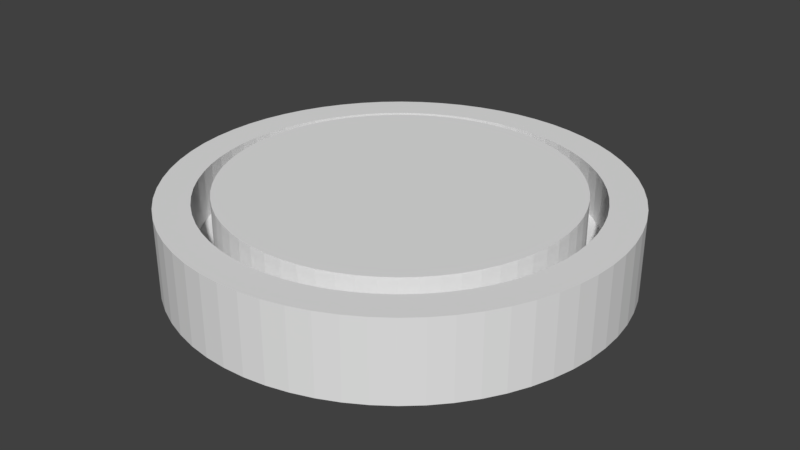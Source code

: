 # Source: BoardPart1.blend  (saved by Blender 2.79.0; exported with 4.5.12 LTS)
import bpy
from mathutils import Matrix  # noqa: F401  (used for matrix-valued properties, if any)

bpy.ops.wm.read_factory_settings(use_empty=True)
scene = bpy.context.scene
scene.name = 'Scene'

# ---- collections
col_collection_1 = bpy.data.collections.new('Collection 1'); scene.collection.children.link(col_collection_1)

# ---- world
world_world = bpy.data.worlds.new('World'); scene.world = world_world
world_world.color = (0.05088, 0.05088, 0.05088)
world_world.use_sun_shadow = False
world_world.sun_shadow_jitter_overblur = 0.0
world_world.cycles.sampling_method = 'MANUAL'

# ---- meshes
me_cylinder = bpy.data.meshes.new('Cylinder')
me_cylinder.from_pydata([(7.975e-08, 1.523, -0.2781), (7.975e-08, 1.523, 0.2658), (0.1493, 1.516, -0.2781), (0.1493, 1.516, 0.2658), (0.2971, 1.494, -0.2781), (0.2971, 1.494, 0.2658), (0.4421, 1.457, -0.2781), (0.4421, 1.457, 0.2658), (0.5828, 1.407, -0.2781), (0.5828, 1.407, 0.2658), (0.7179, 1.343, -0.2781), (0.7179, 1.343, 0.2658), (0.8461, 1.266, -0.2781), (0.8461, 1.266, 0.2658), (0.9661, 1.177, -0.2781), (0.9661, 1.177, 0.2658), (1.077, 1.077, -0.2781), (1.077, 1.077, 0.2658), (1.177, 0.9661, -0.2781), (1.177, 0.9661, 0.2658), (1.266, 0.8461, -0.2781), (1.266, 0.8461, 0.2658), (1.343, 0.7179, -0.2781), (1.343, 0.7179, 0.2658), (1.407, 0.5828, -0.2781), (1.407, 0.5828, 0.2658), (1.457, 0.4421, -0.2781), (1.457, 0.4421, 0.2658), (1.494, 0.2971, -0.2781), (1.494, 0.2971, 0.2658), (1.516, 0.1493, -0.2781), (1.516, 0.1493, 0.2658), (1.523, -2.171e-07, -0.2781), (1.523, -2.171e-07, 0.2658), (1.516, -0.1493, -0.2781), (1.516, -0.1493, 0.2658), (1.494, -0.2971, -0.2781), (1.494, -0.2971, 0.2658), (1.457, -0.4421, -0.2781), (1.457, -0.4421, 0.2658), (1.407, -0.5828, -0.2781), (1.407, -0.5828, 0.2658), (1.343, -0.7179, -0.2781), (1.343, -0.7179, 0.2658), (1.266, -0.8461, -0.2781), (1.266, -0.8461, 0.2658), (1.177, -0.9661, -0.2781), (1.177, -0.9661, 0.2658), (1.077, -1.077, -0.2781), (1.077, -1.077, 0.2658), (0.9661, -1.177, -0.2781), (0.9661, -1.177, 0.2658), (0.8461, -1.266, -0.2781), (0.8461, -1.266, 0.2658), (0.7179, -1.343, -0.2781), (0.7179, -1.343, 0.2658), (0.5828, -1.407, -0.2781), (0.5828, -1.407, 0.2658), (0.4421, -1.457, -0.2781), (0.4421, -1.457, 0.2658), (0.2971, -1.494, -0.2781), (0.2971, -1.494, 0.2658), (0.1493, -1.516, -0.2781), (0.1493, -1.516, 0.2658), (-1.143e-06, -1.523, -0.2781), (-1.143e-06, -1.523, 0.2658), (-0.1493, -1.516, -0.2781), (-0.1493, -1.516, 0.2658), (-0.2971, -1.494, -0.2781), (-0.2971, -1.494, 0.2658), (-0.4421, -1.457, -0.2781), (-0.4421, -1.457, 0.2658), (-0.5828, -1.407, -0.2781), (-0.5828, -1.407, 0.2658), (-0.7179, -1.343, -0.2781), (-0.7179, -1.343, 0.2658), (-0.8461, -1.266, -0.2781), (-0.8461, -1.266, 0.2658), (-0.9661, -1.177, -0.2781), (-0.9661, -1.177, 0.2658), (-1.077, -1.077, -0.2781), (-1.077, -1.077, 0.2658), (-1.177, -0.9661, -0.2781), (-1.177, -0.9661, 0.2658), (-1.266, -0.8461, -0.2781), (-1.266, -0.8461, 0.2658), (-1.343, -0.7179, -0.2781), (-1.343, -0.7179, 0.2658), (-1.407, -0.5828, -0.2781), (-1.407, -0.5828, 0.2658), (-1.457, -0.4421, -0.2781), (-1.457, -0.4421, 0.2658), (-1.494, -0.2971, -0.2781), (-1.494, -0.2971, 0.2658), (-1.516, -0.1493, -0.2781), (-1.516, -0.1493, 0.2658), (-1.523, -6.77e-07, -0.2781), (-1.523, -6.77e-07, 0.2658), (-1.516, 0.1493, -0.2781), (-1.516, 0.1493, 0.2658), (-1.494, 0.2971, -0.2781), (-1.494, 0.2971, 0.2658), (-1.457, 0.4421, -0.2781), (-1.457, 0.4421, 0.2658), (-1.407, 0.5828, -0.2781), (-1.407, 0.5828, 0.2658), (-1.343, 0.7179, -0.2781), (-1.343, 0.7179, 0.2658), (-1.266, 0.8461, -0.2781), (-1.266, 0.8461, 0.2658), (-1.177, 0.9661, -0.2781), (-1.177, 0.9661, 0.2658), (-1.077, 1.077, -0.2781), (-1.077, 1.077, 0.2658), (-0.9661, 1.177, -0.2781), (-0.9661, 1.177, 0.2658), (-0.8461, 1.266, -0.2781), (-0.8461, 1.266, 0.2658), (-0.7179, 1.343, -0.2781), (-0.7179, 1.343, 0.2658), (-0.5828, 1.407, -0.2781), (-0.5828, 1.407, 0.2658), (-0.4421, 1.457, -0.2781), (-0.4421, 1.457, 0.2658), (-0.2971, 1.494, -0.2781), (-0.2971, 1.494, 0.2658), (-0.1493, 1.516, -0.2781), (-0.1493, 1.516, 0.2658), (-9.14e-08, 1.292, 0.2658), (0.1266, 1.286, 0.2658), (0.2521, 1.267, 0.2658), (0.3751, 1.236, 0.2658), (0.4944, 1.194, 0.2658), (0.6091, 1.139, 0.2658), (0.7178, 1.074, 0.2658), (0.8197, 0.9988, 0.2658), (0.9136, 0.9136, 0.2658), (0.9988, 0.8197, 0.2658), (1.074, 0.7178, 0.2658), (1.139, 0.6091, 0.2658), (1.194, 0.4944, 0.2658), (1.236, 0.3751, 0.2658), (1.267, 0.2521, 0.2658), (1.286, 0.1266, 0.2658), (1.292, -2.338e-07, 0.2658), (1.286, -0.1266, 0.2658), (1.267, -0.2521, 0.2658), (1.236, -0.3751, 0.2658), (1.194, -0.4944, 0.2658), (1.139, -0.6091, 0.2658), (1.074, -0.7178, 0.2658), (0.9988, -0.8197, 0.2658), (0.9136, -0.9136, 0.2658), (0.8197, -0.9988, 0.2658), (0.7178, -1.074, 0.2658), (0.6091, -1.139, 0.2658), (0.4944, -1.194, 0.2658), (0.3751, -1.236, 0.2658), (0.2521, -1.267, 0.2658), (0.1266, -1.286, 0.2658), (-1.128e-06, -1.292, 0.2658), (-0.1266, -1.286, 0.2658), (-0.2521, -1.267, 0.2658), (-0.3751, -1.236, 0.2658), (-0.4944, -1.194, 0.2658), (-0.6091, -1.139, 0.2658), (-0.7178, -1.074, 0.2658), (-0.8197, -0.9988, 0.2658), (-0.9136, -0.9136, 0.2658), (-0.9988, -0.8197, 0.2658), (-1.074, -0.7178, 0.2658), (-1.139, -0.6091, 0.2658), (-1.194, -0.4944, 0.2658), (-1.236, -0.3751, 0.2658), (-1.267, -0.2521, 0.2658), (-1.286, -0.1266, 0.2658), (-1.292, -6.24e-07, 0.2658), (-1.286, 0.1266, 0.2658), (-1.267, 0.2521, 0.2658), (-1.236, 0.3751, 0.2658), (-1.194, 0.4944, 0.2658), (-1.139, 0.6091, 0.2658), (-1.074, 0.7178, 0.2658), (-0.9988, 0.8197, 0.2658), (-0.9136, 0.9136, 0.2658), (-0.8197, 0.9988, 0.2658), (-0.7178, 1.074, 0.2658), (-0.6091, 1.139, 0.2658), (-0.4944, 1.194, 0.2658), (-0.3751, 1.236, 0.2658), (-0.2521, 1.267, 0.2658), (-0.1266, 1.286, 0.2658), (-9.14e-08, 1.292, -0.06457), (0.1266, 1.286, -0.06457), (0.2521, 1.267, -0.06457), (0.3751, 1.236, -0.06457), (0.4944, 1.194, -0.06457), (0.6091, 1.139, -0.06457), (0.7178, 1.074, -0.06457), (0.8197, 0.9988, -0.06457), (0.9136, 0.9136, -0.06457), (0.9988, 0.8197, -0.06457), (1.074, 0.7178, -0.06457), (1.139, 0.6091, -0.06457), (1.194, 0.4944, -0.06457), (1.236, 0.3751, -0.06457), (1.267, 0.2521, -0.06457), (1.286, 0.1266, -0.06457), (1.292, -2.338e-07, -0.06457), (1.286, -0.1266, -0.06457), (1.267, -0.2521, -0.06457), (1.236, -0.3751, -0.06457), (1.194, -0.4944, -0.06457), (1.139, -0.6091, -0.06457), (1.074, -0.7178, -0.06457), (0.9988, -0.8197, -0.06457), (0.9136, -0.9136, -0.06457), (0.8197, -0.9988, -0.06457), (0.7178, -1.074, -0.06457), (0.6091, -1.139, -0.06457), (0.4944, -1.194, -0.06457), (0.3751, -1.236, -0.06457), (0.2521, -1.267, -0.06457), (0.1266, -1.286, -0.06457), (-1.128e-06, -1.292, -0.06457), (-0.1266, -1.286, -0.06457), (-0.2521, -1.267, -0.06457), (-0.3751, -1.236, -0.06457), (-0.4944, -1.194, -0.06457), (-0.6091, -1.139, -0.06457), (-0.7178, -1.074, -0.06457), (-0.8197, -0.9988, -0.06457), (-0.9136, -0.9136, -0.06457), (-0.9988, -0.8197, -0.06457), (-1.074, -0.7178, -0.06457), (-1.139, -0.6091, -0.06457), (-1.194, -0.4944, -0.06457), (-1.236, -0.3751, -0.06457), (-1.267, -0.2521, -0.06457), (-1.286, -0.1266, -0.06457), (-1.292, -6.24e-07, -0.06457), (-1.286, 0.1266, -0.06457), (-1.267, 0.2521, -0.06457), (-1.236, 0.3751, -0.06457), (-1.194, 0.4944, -0.06457), (-1.139, 0.6091, -0.06457), (-1.074, 0.7178, -0.06457), (-0.9988, 0.8197, -0.06457), (-0.9136, 0.9136, -0.06457), (-0.8197, 0.9988, -0.06457), (-0.7178, 1.074, -0.06457), (-0.6091, 1.139, -0.06457), (-0.4944, 1.194, -0.06457), (-0.3751, 1.236, -0.06457), (-0.2521, 1.267, -0.06457), (-0.1266, 1.286, -0.06457), (-1.642e-07, 1.172, -0.06457), (0.1149, 1.166, -0.06457), (0.2287, 1.15, -0.06457), (0.3402, 1.122, -0.06457), (0.4485, 1.083, -0.06457), (0.5525, 1.034, -0.06457), (0.6512, 0.9746, -0.06457), (0.7436, 0.906, -0.06457), (0.8288, 0.8288, -0.06457), (0.906, 0.7436, -0.06457), (0.9746, 0.6512, -0.06457), (1.034, 0.5525, -0.06457), (1.083, 0.4485, -0.06457), (1.122, 0.3402, -0.06457), (1.15, 0.2287, -0.06457), (1.166, 0.1149, -0.06457), (1.172, -2.405e-07, -0.06457), (1.166, -0.1149, -0.06457), (1.15, -0.2287, -0.06457), (1.122, -0.3402, -0.06457), (1.083, -0.4485, -0.06457), (1.034, -0.5525, -0.06457), (0.9746, -0.6512, -0.06457), (0.906, -0.7436, -0.06457), (0.8288, -0.8288, -0.06457), (0.7436, -0.906, -0.06457), (0.6512, -0.9746, -0.06457), (0.5525, -1.034, -0.06457), (0.4485, -1.083, -0.06457), (0.3402, -1.122, -0.06457), (0.2287, -1.15, -0.06457), (0.1149, -1.166, -0.06457), (-1.105e-06, -1.172, -0.06457), (-0.1149, -1.166, -0.06457), (-0.2287, -1.15, -0.06457), (-0.3402, -1.122, -0.06457), (-0.4485, -1.083, -0.06457), (-0.5525, -1.034, -0.06457), (-0.6512, -0.9746, -0.06457), (-0.7436, -0.906, -0.06457), (-0.8288, -0.8288, -0.06457), (-0.906, -0.7436, -0.06457), (-0.9746, -0.6512, -0.06457), (-1.034, -0.5525, -0.06457), (-1.083, -0.4485, -0.06457), (-1.122, -0.3402, -0.06457), (-1.15, -0.2287, -0.06457), (-1.166, -0.1149, -0.06457), (-1.172, -5.944e-07, -0.06457), (-1.166, 0.1149, -0.06457), (-1.15, 0.2287, -0.06457), (-1.122, 0.3402, -0.06457), (-1.083, 0.4485, -0.06457), (-1.034, 0.5525, -0.06457), (-0.9746, 0.6512, -0.06457), (-0.906, 0.7436, -0.06457), (-0.8288, 0.8288, -0.06457), (-0.7436, 0.906, -0.06457), (-0.6512, 0.9746, -0.06457), (-0.5525, 1.034, -0.06457), (-0.4485, 1.083, -0.06457), (-0.3402, 1.122, -0.06457), (-0.2287, 1.15, -0.06457), (-0.1149, 1.166, -0.06457), (-1.642e-07, 1.172, 0.299), (0.1149, 1.166, 0.299), (0.2287, 1.15, 0.299), (0.3402, 1.122, 0.299), (0.4485, 1.083, 0.299), (0.5525, 1.034, 0.299), (0.6512, 0.9746, 0.299), (0.7436, 0.906, 0.299), (0.8288, 0.8288, 0.299), (0.906, 0.7436, 0.299), (0.9746, 0.6512, 0.299), (1.034, 0.5525, 0.299), (1.083, 0.4485, 0.299), (1.122, 0.3402, 0.299), (1.15, 0.2287, 0.299), (1.166, 0.1149, 0.299), (1.172, -2.405e-07, 0.299), (1.166, -0.1149, 0.299), (1.15, -0.2287, 0.299), (1.122, -0.3402, 0.299), (1.083, -0.4485, 0.299), (1.034, -0.5525, 0.299), (0.9746, -0.6512, 0.299), (0.906, -0.7436, 0.299), (0.8288, -0.8288, 0.299), (0.7436, -0.906, 0.299), (0.6512, -0.9746, 0.299), (0.5525, -1.034, 0.299), (0.4485, -1.083, 0.299), (0.3402, -1.122, 0.299), (0.2287, -1.15, 0.299), (0.1149, -1.166, 0.299), (-1.105e-06, -1.172, 0.299), (-0.1149, -1.166, 0.299), (-0.2287, -1.15, 0.299), (-0.3402, -1.122, 0.299), (-0.4485, -1.083, 0.299), (-0.5525, -1.034, 0.299), (-0.6512, -0.9746, 0.299), (-0.7436, -0.906, 0.299), (-0.8288, -0.8288, 0.299), (-0.906, -0.7436, 0.299), (-0.9746, -0.6512, 0.299), (-1.034, -0.5525, 0.299), (-1.083, -0.4485, 0.299), (-1.122, -0.3402, 0.299), (-1.15, -0.2287, 0.299), (-1.166, -0.1149, 0.299), (-1.172, -5.944e-07, 0.299), (-1.166, 0.1149, 0.299), (-1.15, 0.2287, 0.299), (-1.122, 0.3402, 0.299), (-1.083, 0.4485, 0.299), (-1.034, 0.5525, 0.299), (-0.9746, 0.6512, 0.299), (-0.906, 0.7436, 0.299), (-0.8288, 0.8288, 0.299), (-0.7436, 0.906, 0.299), (-0.6512, 0.9746, 0.299), (-0.5525, 1.034, 0.299), (-0.4485, 1.083, 0.299), (-0.3402, 1.122, 0.299), (-0.2287, 1.15, 0.299), (-0.1149, 1.166, 0.299)], [], [(0, 1, 3, 2), (2, 3, 5, 4), (4, 5, 7, 6), (6, 7, 9, 8), (8, 9, 11, 10), (10, 11, 13, 12), (12, 13, 15, 14), (14, 15, 17, 16), (16, 17, 19, 18), (18, 19, 21, 20), (20, 21, 23, 22), (22, 23, 25, 24), (24, 25, 27, 26), (26, 27, 29, 28), (28, 29, 31, 30), (30, 31, 33, 32), (32, 33, 35, 34), (34, 35, 37, 36), (36, 37, 39, 38), (38, 39, 41, 40), (40, 41, 43, 42), (42, 43, 45, 44), (44, 45, 47, 46), (46, 47, 49, 48), (48, 49, 51, 50), (50, 51, 53, 52), (52, 53, 55, 54), (54, 55, 57, 56), (56, 57, 59, 58), (58, 59, 61, 60), (60, 61, 63, 62), (62, 63, 65, 64), (64, 65, 67, 66), (66, 67, 69, 68), (68, 69, 71, 70), (70, 71, 73, 72), (72, 73, 75, 74), (74, 75, 77, 76), (76, 77, 79, 78), (78, 79, 81, 80), (80, 81, 83, 82), (82, 83, 85, 84), (84, 85, 87, 86), (86, 87, 89, 88), (88, 89, 91, 90), (90, 91, 93, 92), (92, 93, 95, 94), (94, 95, 97, 96), (96, 97, 99, 98), (98, 99, 101, 100), (100, 101, 103, 102), (102, 103, 105, 104), (104, 105, 107, 106), (106, 107, 109, 108), (108, 109, 111, 110), (110, 111, 113, 112), (112, 113, 115, 114), (114, 115, 117, 116), (116, 117, 119, 118), (118, 119, 121, 120), (120, 121, 123, 122), (122, 123, 125, 124), (124, 125, 127, 126), (126, 127, 1, 0), (0, 2, 4, 6, 8, 10, 12, 14, 16, 18, 20, 22, 24, 26, 28, 30, 32, 34, 36, 38, 40, 42, 44, 46, 48, 50, 52, 54, 56, 58, 60, 62, 64, 66, 68, 70, 72, 74, 76, 78, 80, 82, 84, 86, 88, 90, 92, 94, 96, 98, 100, 102, 104, 106, 108, 110, 112, 114, 116, 118, 120, 122, 124, 126), (45, 43, 149, 150), (115, 113, 184, 185), (63, 61, 158, 159), (11, 9, 132, 133), (81, 79, 167, 168), (29, 27, 141, 142), (99, 97, 176, 177), (47, 45, 150, 151), (117, 115, 185, 186), (65, 63, 159, 160), (13, 11, 133, 134), (83, 81, 168, 169), (31, 29, 142, 143), (101, 99, 177, 178), (49, 47, 151, 152), (119, 117, 186, 187), (67, 65, 160, 161), (15, 13, 134, 135), (85, 83, 169, 170), (33, 31, 143, 144), (103, 101, 178, 179), (51, 49, 152, 153), (121, 119, 187, 188), (69, 67, 161, 162), (17, 15, 135, 136), (87, 85, 170, 171), (35, 33, 144, 145), (105, 103, 179, 180), (53, 51, 153, 154), (123, 121, 188, 189), (71, 69, 162, 163), (19, 17, 136, 137), (89, 87, 171, 172), (37, 35, 145, 146), (107, 105, 180, 181), (3, 1, 128, 129), (55, 53, 154, 155), (125, 123, 189, 190), (73, 71, 163, 164), (21, 19, 137, 138), (91, 89, 172, 173), (39, 37, 146, 147), (109, 107, 181, 182), (57, 55, 155, 156), (127, 125, 190, 191), (5, 3, 129, 130), (75, 73, 164, 165), (23, 21, 138, 139), (93, 91, 173, 174), (41, 39, 147, 148), (111, 109, 182, 183), (59, 57, 156, 157), (1, 127, 191, 128), (7, 5, 130, 131), (77, 75, 165, 166), (25, 23, 139, 140), (95, 93, 174, 175), (43, 41, 148, 149), (113, 111, 183, 184), (61, 59, 157, 158), (9, 7, 131, 132), (79, 77, 166, 167), (27, 25, 140, 141), (97, 95, 175, 176), (159, 158, 222, 223), (133, 132, 196, 197), (186, 185, 249, 250), (160, 159, 223, 224), (134, 133, 197, 198), (187, 186, 250, 251), (161, 160, 224, 225), (135, 134, 198, 199), (188, 187, 251, 252), (162, 161, 225, 226), (136, 135, 199, 200), (189, 188, 252, 253), (163, 162, 226, 227), (137, 136, 200, 201), (190, 189, 253, 254), (164, 163, 227, 228), (138, 137, 201, 202), (191, 190, 254, 255), (165, 164, 228, 229), (139, 138, 202, 203), (128, 191, 255, 192), (166, 165, 229, 230), (140, 139, 203, 204), (167, 166, 230, 231), (141, 140, 204, 205), (168, 167, 231, 232), (142, 141, 205, 206), (169, 168, 232, 233), (143, 142, 206, 207), (170, 169, 233, 234), (144, 143, 207, 208), (171, 170, 234, 235), (145, 144, 208, 209), (172, 171, 235, 236), (146, 145, 209, 210), (173, 172, 236, 237), (147, 146, 210, 211), (174, 173, 237, 238), (148, 147, 211, 212), (175, 174, 238, 239), (149, 148, 212, 213), (176, 175, 239, 240), (150, 149, 213, 214), (177, 176, 240, 241), (151, 150, 214, 215), (178, 177, 241, 242), (152, 151, 215, 216), (179, 178, 242, 243), (153, 152, 216, 217), (180, 179, 243, 244), (154, 153, 217, 218), (181, 180, 244, 245), (155, 154, 218, 219), (129, 128, 192, 193), (182, 181, 245, 246), (156, 155, 219, 220), (130, 129, 193, 194), (183, 182, 246, 247), (157, 156, 220, 221), (131, 130, 194, 195), (184, 183, 247, 248), (158, 157, 221, 222), (132, 131, 195, 196), (185, 184, 248, 249), (226, 225, 289, 290), (200, 199, 263, 264), (253, 252, 316, 317), (227, 226, 290, 291), (201, 200, 264, 265), (254, 253, 317, 318), (228, 227, 291, 292), (202, 201, 265, 266), (255, 254, 318, 319), (229, 228, 292, 293), (203, 202, 266, 267), (192, 255, 319, 256), (230, 229, 293, 294), (204, 203, 267, 268), (231, 230, 294, 295), (205, 204, 268, 269), (232, 231, 295, 296), (206, 205, 269, 270), (233, 232, 296, 297), (207, 206, 270, 271), (234, 233, 297, 298), (208, 207, 271, 272), (235, 234, 298, 299), (209, 208, 272, 273), (236, 235, 299, 300), (210, 209, 273, 274), (237, 236, 300, 301), (211, 210, 274, 275), (238, 237, 301, 302), (212, 211, 275, 276), (239, 238, 302, 303), (213, 212, 276, 277), (240, 239, 303, 304), (214, 213, 277, 278), (241, 240, 304, 305), (215, 214, 278, 279), (242, 241, 305, 306), (216, 215, 279, 280), (243, 242, 306, 307), (217, 216, 280, 281), (244, 243, 307, 308), (218, 217, 281, 282), (245, 244, 308, 309), (219, 218, 282, 283), (193, 192, 256, 257), (246, 245, 309, 310), (220, 219, 283, 284), (194, 193, 257, 258), (247, 246, 310, 311), (221, 220, 284, 285), (195, 194, 258, 259), (248, 247, 311, 312), (222, 221, 285, 286), (196, 195, 259, 260), (249, 248, 312, 313), (223, 222, 286, 287), (197, 196, 260, 261), (250, 249, 313, 314), (224, 223, 287, 288), (198, 197, 261, 262), (251, 250, 314, 315), (225, 224, 288, 289), (199, 198, 262, 263), (252, 251, 315, 316), (293, 292, 356, 357), (267, 266, 330, 331), (256, 319, 383, 320), (294, 293, 357, 358), (268, 267, 331, 332), (295, 294, 358, 359), (269, 268, 332, 333), (296, 295, 359, 360), (270, 269, 333, 334), (297, 296, 360, 361), (271, 270, 334, 335), (298, 297, 361, 362), (272, 271, 335, 336), (299, 298, 362, 363), (273, 272, 336, 337), (300, 299, 363, 364), (274, 273, 337, 338), (301, 300, 364, 365), (275, 274, 338, 339), (302, 301, 365, 366), (276, 275, 339, 340), (303, 302, 366, 367), (277, 276, 340, 341), (304, 303, 367, 368), (278, 277, 341, 342), (305, 304, 368, 369), (279, 278, 342, 343), (306, 305, 369, 370), (280, 279, 343, 344), (307, 306, 370, 371), (281, 280, 344, 345), (308, 307, 371, 372), (282, 281, 345, 346), (309, 308, 372, 373), (283, 282, 346, 347), (257, 256, 320, 321), (310, 309, 373, 374), (284, 283, 347, 348), (258, 257, 321, 322), (311, 310, 374, 375), (285, 284, 348, 349), (259, 258, 322, 323), (312, 311, 375, 376), (286, 285, 349, 350), (260, 259, 323, 324), (313, 312, 376, 377), (287, 286, 350, 351), (261, 260, 324, 325), (314, 313, 377, 378), (288, 287, 351, 352), (262, 261, 325, 326), (315, 314, 378, 379), (289, 288, 352, 353), (263, 262, 326, 327), (316, 315, 379, 380), (290, 289, 353, 354), (264, 263, 327, 328), (317, 316, 380, 381), (291, 290, 354, 355), (265, 264, 328, 329), (318, 317, 381, 382), (292, 291, 355, 356), (266, 265, 329, 330), (319, 318, 382, 383), (321, 320, 383, 382, 381, 380, 379, 378, 377, 376, 375, 374, 373, 372, 371, 370, 369, 368, 367, 366, 365, 364, 363, 362, 361, 360, 359, 358, 357, 356, 355, 354, 353, 352, 351, 350, 349, 348, 347, 346, 345, 344, 343, 342, 341, 340, 339, 338, 337, 336, 335, 334, 333, 332, 331, 330, 329, 328, 327, 326, 325, 324, 323, 322)])
me_cylinder.use_remesh_preserve_volume = False
me_cylinder.use_remesh_preserve_attributes = False
me_cylinder.use_mirror_vertex_groups = False
me_cylinder.update()

# ---- objects
ob_cylinder = bpy.data.objects.new('Cylinder', me_cylinder)

# ---- transforms, parenting, visibility, modifiers, constraints
ob_cylinder.location = (0.0, 0.0, -0.588)
ob_cylinder.scale = (1.249, 1.249, 1.249)
ob_cylinder.lineart.crease_threshold = 0.0

# ---- collection membership
col_collection_1.objects.link(ob_cylinder)

# ---- scene / render settings (as saved in the file)
scene.frame_start = 1; scene.frame_end = 250; scene.frame_set(1)
scene.render.engine = 'BLENDER_EEVEE_NEXT'
scene.render.resolution_percentage = 50
scene.render.dither_intensity = 0.0
scene.cycles.use_denoising = False
scene.cycles.samples = 128
scene.cycles.sampling_pattern = 'TABULATED_SOBOL'
scene.cycles.use_adaptive_sampling = False
scene.cycles.use_light_tree = False
scene.cycles.blur_glossy = 0.0
scene.cycles.sample_clamp_indirect = 0.0
scene.view_settings.view_transform = 'Standard'
bpy.context.view_layer.update()

# ---- added for rendering (the .blend has no active camera and no usable light): camera, sun
cam_auto = bpy.data.cameras.new('AutoCamera')
cam_auto.lens = 50.0
cam_auto.sensor_width = 36.0
cam_auto.clip_end = 1000.0
ob_auto_camera = bpy.data.objects.new('AutoCamera', cam_auto)
scene.collection.objects.link(ob_auto_camera)
ob_auto_camera.location = (5.02348, -6.02818, 3.4438)
ob_auto_camera.rotation_euler = (1.09748, -7.21219e-08, 0.694738)
scene.camera = ob_auto_camera
light_auto_sun = bpy.data.lights.new('AutoSun', 'SUN')
light_auto_sun.energy = 3.0
light_auto_sun.angle = 0.0523599
ob_auto_sun = bpy.data.objects.new('AutoSun', light_auto_sun)
scene.collection.objects.link(ob_auto_sun)
ob_auto_sun.rotation_euler = (0.872665, 0.174533, 0.523599)
bpy.context.view_layer.update()
